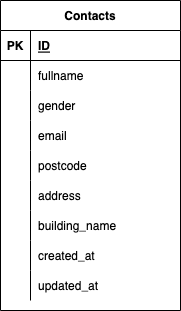

The diagram above was exported from draw.io. Its source (the exported page's mxGraphModel, read from the mxfile embedded in the PNG):
<mxGraphModel dx="1200" dy="580" grid="1" gridSize="10" guides="1" tooltips="1" connect="1" arrows="1" fold="1" page="1" pageScale="1" pageWidth="827" pageHeight="1169" math="0" shadow="0">
  <root>
    <mxCell id="0" />
    <mxCell id="1" parent="0" />
    <mxCell id="2" value="Contacts" style="shape=table;startSize=30;container=1;collapsible=1;childLayout=tableLayout;fixedRows=1;rowLines=0;fontStyle=1;align=center;resizeLast=1;" parent="1" vertex="1">
      <mxGeometry x="-270" y="150" width="180" height="310" as="geometry" />
    </mxCell>
    <mxCell id="3" value="" style="shape=partialRectangle;collapsible=0;dropTarget=0;pointerEvents=0;fillColor=none;top=0;left=0;bottom=1;right=0;points=[[0,0.5],[1,0.5]];portConstraint=eastwest;" parent="2" vertex="1">
      <mxGeometry y="30" width="180" height="30" as="geometry" />
    </mxCell>
    <mxCell id="4" value="PK" style="shape=partialRectangle;connectable=0;fillColor=none;top=0;left=0;bottom=0;right=0;fontStyle=1;overflow=hidden;" parent="3" vertex="1">
      <mxGeometry width="30" height="30" as="geometry">
        <mxRectangle width="30" height="30" as="alternateBounds" />
      </mxGeometry>
    </mxCell>
    <mxCell id="5" value="ID" style="shape=partialRectangle;connectable=0;fillColor=none;top=0;left=0;bottom=0;right=0;align=left;spacingLeft=6;fontStyle=5;overflow=hidden;" parent="3" vertex="1">
      <mxGeometry x="30" width="150" height="30" as="geometry">
        <mxRectangle width="150" height="30" as="alternateBounds" />
      </mxGeometry>
    </mxCell>
    <mxCell id="6" value="" style="shape=partialRectangle;collapsible=0;dropTarget=0;pointerEvents=0;fillColor=none;top=0;left=0;bottom=0;right=0;points=[[0,0.5],[1,0.5]];portConstraint=eastwest;" parent="2" vertex="1">
      <mxGeometry y="60" width="180" height="30" as="geometry" />
    </mxCell>
    <mxCell id="7" value="" style="shape=partialRectangle;connectable=0;fillColor=none;top=0;left=0;bottom=0;right=0;editable=1;overflow=hidden;" parent="6" vertex="1">
      <mxGeometry width="30" height="30" as="geometry">
        <mxRectangle width="30" height="30" as="alternateBounds" />
      </mxGeometry>
    </mxCell>
    <mxCell id="8" value="fullname" style="shape=partialRectangle;connectable=0;fillColor=none;top=0;left=0;bottom=0;right=0;align=left;spacingLeft=6;overflow=hidden;" parent="6" vertex="1">
      <mxGeometry x="30" width="150" height="30" as="geometry">
        <mxRectangle width="150" height="30" as="alternateBounds" />
      </mxGeometry>
    </mxCell>
    <mxCell id="9" value="" style="shape=partialRectangle;collapsible=0;dropTarget=0;pointerEvents=0;fillColor=none;top=0;left=0;bottom=0;right=0;points=[[0,0.5],[1,0.5]];portConstraint=eastwest;" parent="2" vertex="1">
      <mxGeometry y="90" width="180" height="30" as="geometry" />
    </mxCell>
    <mxCell id="10" value="" style="shape=partialRectangle;connectable=0;fillColor=none;top=0;left=0;bottom=0;right=0;editable=1;overflow=hidden;" parent="9" vertex="1">
      <mxGeometry width="30" height="30" as="geometry">
        <mxRectangle width="30" height="30" as="alternateBounds" />
      </mxGeometry>
    </mxCell>
    <mxCell id="11" value="gender" style="shape=partialRectangle;connectable=0;fillColor=none;top=0;left=0;bottom=0;right=0;align=left;spacingLeft=6;overflow=hidden;" parent="9" vertex="1">
      <mxGeometry x="30" width="150" height="30" as="geometry">
        <mxRectangle width="150" height="30" as="alternateBounds" />
      </mxGeometry>
    </mxCell>
    <mxCell id="12" value="" style="shape=partialRectangle;collapsible=0;dropTarget=0;pointerEvents=0;fillColor=none;top=0;left=0;bottom=0;right=0;points=[[0,0.5],[1,0.5]];portConstraint=eastwest;" parent="2" vertex="1">
      <mxGeometry y="120" width="180" height="30" as="geometry" />
    </mxCell>
    <mxCell id="13" value="" style="shape=partialRectangle;connectable=0;fillColor=none;top=0;left=0;bottom=0;right=0;editable=1;overflow=hidden;" parent="12" vertex="1">
      <mxGeometry width="30" height="30" as="geometry">
        <mxRectangle width="30" height="30" as="alternateBounds" />
      </mxGeometry>
    </mxCell>
    <mxCell id="14" value="email" style="shape=partialRectangle;connectable=0;fillColor=none;top=0;left=0;bottom=0;right=0;align=left;spacingLeft=6;overflow=hidden;" parent="12" vertex="1">
      <mxGeometry x="30" width="150" height="30" as="geometry">
        <mxRectangle width="150" height="30" as="alternateBounds" />
      </mxGeometry>
    </mxCell>
    <mxCell id="15" value="" style="shape=partialRectangle;collapsible=0;dropTarget=0;pointerEvents=0;fillColor=none;top=0;left=0;bottom=0;right=0;points=[[0,0.5],[1,0.5]];portConstraint=eastwest;" vertex="1" parent="2">
      <mxGeometry y="150" width="180" height="30" as="geometry" />
    </mxCell>
    <mxCell id="16" value="" style="shape=partialRectangle;connectable=0;fillColor=none;top=0;left=0;bottom=0;right=0;editable=1;overflow=hidden;" vertex="1" parent="15">
      <mxGeometry width="30" height="30" as="geometry">
        <mxRectangle width="30" height="30" as="alternateBounds" />
      </mxGeometry>
    </mxCell>
    <mxCell id="17" value="postcode" style="shape=partialRectangle;connectable=0;fillColor=none;top=0;left=0;bottom=0;right=0;align=left;spacingLeft=6;overflow=hidden;" vertex="1" parent="15">
      <mxGeometry x="30" width="150" height="30" as="geometry">
        <mxRectangle width="150" height="30" as="alternateBounds" />
      </mxGeometry>
    </mxCell>
    <mxCell id="18" value="" style="shape=partialRectangle;collapsible=0;dropTarget=0;pointerEvents=0;fillColor=none;top=0;left=0;bottom=0;right=0;points=[[0,0.5],[1,0.5]];portConstraint=eastwest;" vertex="1" parent="2">
      <mxGeometry y="180" width="180" height="30" as="geometry" />
    </mxCell>
    <mxCell id="19" value="" style="shape=partialRectangle;connectable=0;fillColor=none;top=0;left=0;bottom=0;right=0;editable=1;overflow=hidden;" vertex="1" parent="18">
      <mxGeometry width="30" height="30" as="geometry">
        <mxRectangle width="30" height="30" as="alternateBounds" />
      </mxGeometry>
    </mxCell>
    <mxCell id="20" value="address" style="shape=partialRectangle;connectable=0;fillColor=none;top=0;left=0;bottom=0;right=0;align=left;spacingLeft=6;overflow=hidden;" vertex="1" parent="18">
      <mxGeometry x="30" width="150" height="30" as="geometry">
        <mxRectangle width="150" height="30" as="alternateBounds" />
      </mxGeometry>
    </mxCell>
    <mxCell id="21" value="" style="shape=partialRectangle;collapsible=0;dropTarget=0;pointerEvents=0;fillColor=none;top=0;left=0;bottom=0;right=0;points=[[0,0.5],[1,0.5]];portConstraint=eastwest;" vertex="1" parent="2">
      <mxGeometry y="210" width="180" height="30" as="geometry" />
    </mxCell>
    <mxCell id="22" value="" style="shape=partialRectangle;connectable=0;fillColor=none;top=0;left=0;bottom=0;right=0;editable=1;overflow=hidden;" vertex="1" parent="21">
      <mxGeometry width="30" height="30" as="geometry">
        <mxRectangle width="30" height="30" as="alternateBounds" />
      </mxGeometry>
    </mxCell>
    <mxCell id="23" value="building_name" style="shape=partialRectangle;connectable=0;fillColor=none;top=0;left=0;bottom=0;right=0;align=left;spacingLeft=6;overflow=hidden;" vertex="1" parent="21">
      <mxGeometry x="30" width="150" height="30" as="geometry">
        <mxRectangle width="150" height="30" as="alternateBounds" />
      </mxGeometry>
    </mxCell>
    <mxCell id="24" value="" style="shape=partialRectangle;collapsible=0;dropTarget=0;pointerEvents=0;fillColor=none;top=0;left=0;bottom=0;right=0;points=[[0,0.5],[1,0.5]];portConstraint=eastwest;" vertex="1" parent="2">
      <mxGeometry y="240" width="180" height="30" as="geometry" />
    </mxCell>
    <mxCell id="25" value="" style="shape=partialRectangle;connectable=0;fillColor=none;top=0;left=0;bottom=0;right=0;editable=1;overflow=hidden;" vertex="1" parent="24">
      <mxGeometry width="30" height="30" as="geometry">
        <mxRectangle width="30" height="30" as="alternateBounds" />
      </mxGeometry>
    </mxCell>
    <mxCell id="26" value="created_at" style="shape=partialRectangle;connectable=0;fillColor=none;top=0;left=0;bottom=0;right=0;align=left;spacingLeft=6;overflow=hidden;" vertex="1" parent="24">
      <mxGeometry x="30" width="150" height="30" as="geometry">
        <mxRectangle width="150" height="30" as="alternateBounds" />
      </mxGeometry>
    </mxCell>
    <mxCell id="27" value="" style="shape=partialRectangle;collapsible=0;dropTarget=0;pointerEvents=0;fillColor=none;top=0;left=0;bottom=0;right=0;points=[[0,0.5],[1,0.5]];portConstraint=eastwest;" vertex="1" parent="2">
      <mxGeometry y="270" width="180" height="30" as="geometry" />
    </mxCell>
    <mxCell id="28" value="" style="shape=partialRectangle;connectable=0;fillColor=none;top=0;left=0;bottom=0;right=0;editable=1;overflow=hidden;" vertex="1" parent="27">
      <mxGeometry width="30" height="30" as="geometry">
        <mxRectangle width="30" height="30" as="alternateBounds" />
      </mxGeometry>
    </mxCell>
    <mxCell id="29" value="updated_at" style="shape=partialRectangle;connectable=0;fillColor=none;top=0;left=0;bottom=0;right=0;align=left;spacingLeft=6;overflow=hidden;" vertex="1" parent="27">
      <mxGeometry x="30" width="150" height="30" as="geometry">
        <mxRectangle width="150" height="30" as="alternateBounds" />
      </mxGeometry>
    </mxCell>
  </root>
</mxGraphModel>